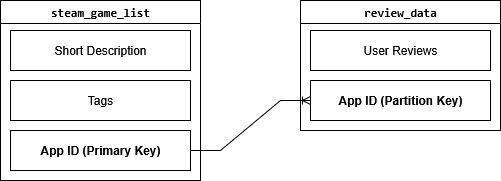

The diagram above was exported from draw.io. Its source (the exported page's mxGraphModel, read from the mxfile embedded in the PNG):
<mxGraphModel dx="826" dy="624" grid="1" gridSize="10" guides="1" tooltips="1" connect="1" arrows="1" fold="1" page="1" pageScale="1" pageWidth="850" pageHeight="1100" math="0" shadow="0">
  <root>
    <mxCell id="0" />
    <mxCell id="1" parent="0" />
    <mxCell id="ha-u030Frlv1Wk2ZT_Af-2" value="&lt;code&gt;steam_game_list&lt;/code&gt; " style="swimlane;whiteSpace=wrap;html=1;" vertex="1" parent="1">
      <mxGeometry x="50" y="40" width="200" height="180" as="geometry" />
    </mxCell>
    <mxCell id="ha-u030Frlv1Wk2ZT_Af-4" value="Short Description" style="whiteSpace=wrap;html=1;" vertex="1" parent="ha-u030Frlv1Wk2ZT_Af-2">
      <mxGeometry x="10" y="30" width="180" height="40" as="geometry" />
    </mxCell>
    <mxCell id="ha-u030Frlv1Wk2ZT_Af-5" value="Tags" style="whiteSpace=wrap;html=1;" vertex="1" parent="ha-u030Frlv1Wk2ZT_Af-2">
      <mxGeometry x="10" y="80" width="180" height="40" as="geometry" />
    </mxCell>
    <mxCell id="ha-u030Frlv1Wk2ZT_Af-9" value="&lt;b&gt;App ID (Primary Key)&lt;/b&gt;" style="whiteSpace=wrap;html=1;" vertex="1" parent="ha-u030Frlv1Wk2ZT_Af-2">
      <mxGeometry x="10" y="130" width="180" height="40" as="geometry" />
    </mxCell>
    <mxCell id="ha-u030Frlv1Wk2ZT_Af-6" value="&lt;code&gt;review_data&lt;/code&gt; " style="swimlane;whiteSpace=wrap;html=1;" vertex="1" parent="1">
      <mxGeometry x="350" y="40" width="200" height="130" as="geometry" />
    </mxCell>
    <mxCell id="ha-u030Frlv1Wk2ZT_Af-7" value="User Reviews" style="whiteSpace=wrap;html=1;" vertex="1" parent="ha-u030Frlv1Wk2ZT_Af-6">
      <mxGeometry x="10" y="30" width="180" height="40" as="geometry" />
    </mxCell>
    <mxCell id="ha-u030Frlv1Wk2ZT_Af-8" value="&lt;b&gt;App ID (Partition Key)&lt;/b&gt;" style="whiteSpace=wrap;html=1;" vertex="1" parent="ha-u030Frlv1Wk2ZT_Af-6">
      <mxGeometry x="10" y="80" width="180" height="40" as="geometry" />
    </mxCell>
    <mxCell id="ha-u030Frlv1Wk2ZT_Af-12" value="" style="edgeStyle=entityRelationEdgeStyle;fontSize=12;html=1;endArrow=ERoneToMany;rounded=0;exitX=1;exitY=0.5;exitDx=0;exitDy=0;" edge="1" parent="1" source="ha-u030Frlv1Wk2ZT_Af-9">
      <mxGeometry width="100" height="100" relative="1" as="geometry">
        <mxPoint x="380" y="380" as="sourcePoint" />
        <mxPoint x="360" y="140" as="targetPoint" />
      </mxGeometry>
    </mxCell>
  </root>
</mxGraphModel>